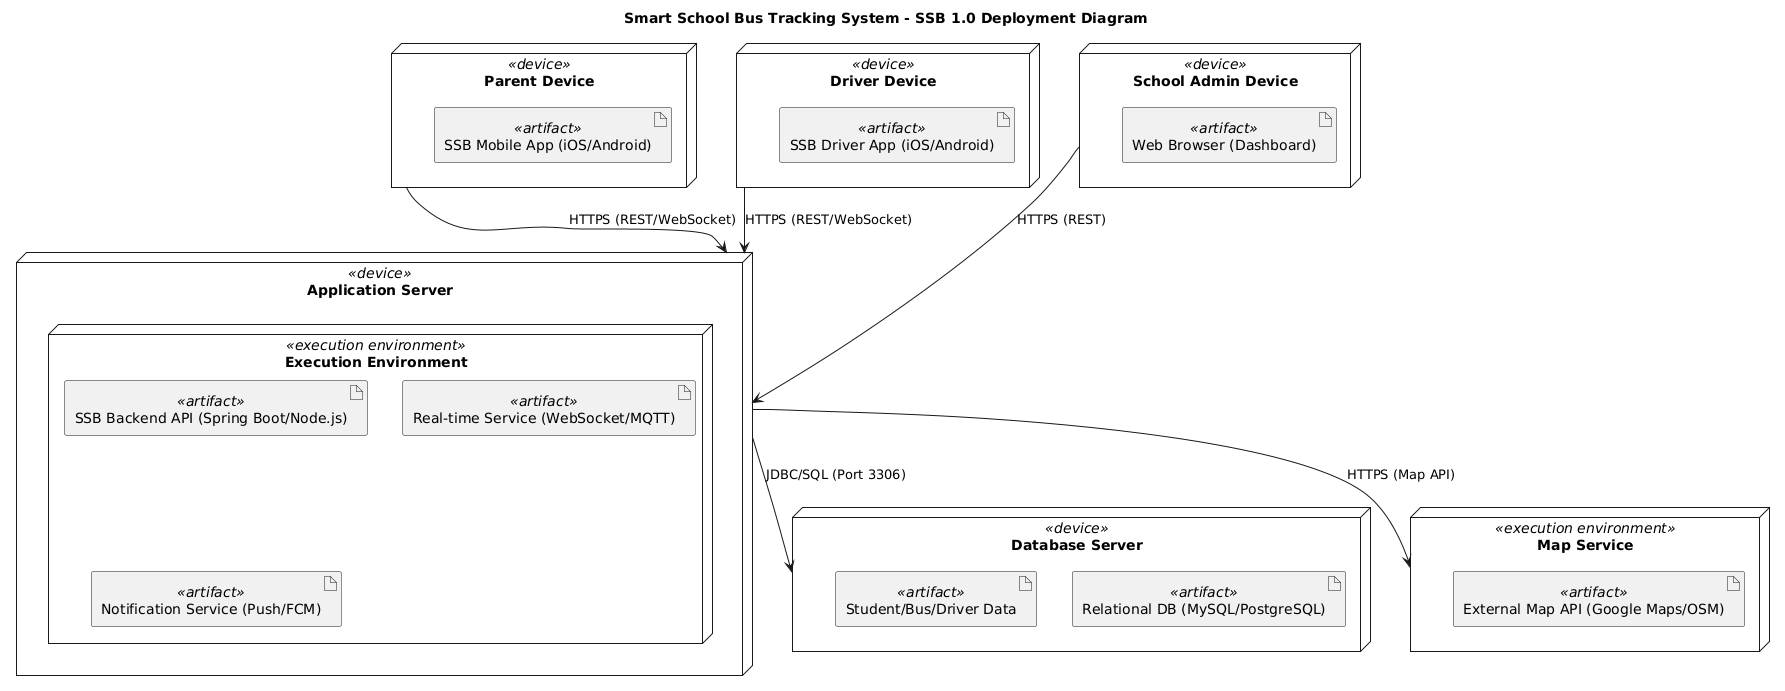

The diagram above was rendered by PlantUML. Its source (embedded in the PNG):
@startuml
title Smart School Bus Tracking System - SSB 1.0 Deployment Diagram

' ========================
' Client Devices
' ========================
node "Parent Device" <<device>> {
  artifact "SSB Mobile App (iOS/Android)" <<artifact>>
}

node "Driver Device" <<device>> {
  artifact "SSB Driver App (iOS/Android)" <<artifact>>
}

node "School Admin Device" <<device>> {
  artifact "Web Browser (Dashboard)" <<artifact>>
}

' ========================
' Server Side
' ========================
node "Application Server" <<device>> {
  node "Execution Environment" <<execution environment>> {
    artifact "SSB Backend API (Spring Boot/Node.js)" <<artifact>>
    artifact "Real-time Service (WebSocket/MQTT)" <<artifact>>
    artifact "Notification Service (Push/FCM)" <<artifact>>
  }
}

node "Database Server" <<device>> {
  artifact "Relational DB (MySQL/PostgreSQL)" <<artifact>>
  artifact "Student/Bus/Driver Data" <<artifact>>
}

node "Map Service" <<execution environment>> {
  artifact "External Map API (Google Maps/OSM)" <<artifact>>
}

' ========================
' Communication Links
' ========================
"Parent Device" --> "Application Server" : HTTPS (REST/WebSocket)
"Driver Device" --> "Application Server" : HTTPS (REST/WebSocket)
"School Admin Device" --> "Application Server" : HTTPS (REST)

"Application Server" --> "Database Server" : JDBC/SQL (Port 3306)
"Application Server" --> "Map Service" : HTTPS (Map API)
@enduml